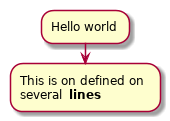

The diagram above was rendered by PlantUML. Its source (embedded in the PNG):
@startuml

:Hello world;
:This is on defined on
several **lines**;

@enduml